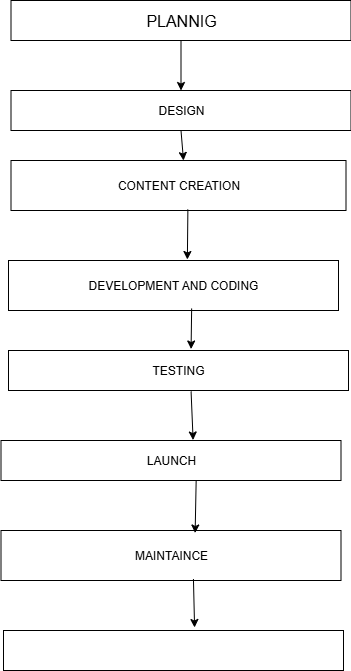

The diagram above was exported from draw.io. Its source (the exported page's mxGraphModel, read from the mxfile embedded in the PNG):
<mxGraphModel dx="1345" dy="731" grid="1" gridSize="10" guides="1" tooltips="1" connect="1" arrows="1" fold="1" page="1" pageScale="1" pageWidth="850" pageHeight="1100" math="0" shadow="0">
  <root>
    <mxCell id="0" />
    <mxCell id="1" parent="0" />
    <mxCell id="CneWHuWW-bjUfJwJAv3k-1" value="&lt;font size=&quot;3&quot;&gt;PLANNIG&lt;/font&gt;" style="rounded=0;whiteSpace=wrap;html=1;" vertex="1" parent="1">
      <mxGeometry x="227.5" y="20" width="340" height="40" as="geometry" />
    </mxCell>
    <mxCell id="CneWHuWW-bjUfJwJAv3k-2" value="DESIGN" style="rounded=0;whiteSpace=wrap;html=1;" vertex="1" parent="1">
      <mxGeometry x="227.5" y="110" width="340" height="40" as="geometry" />
    </mxCell>
    <mxCell id="CneWHuWW-bjUfJwJAv3k-3" value="CONTENT CREATION" style="rounded=0;whiteSpace=wrap;html=1;" vertex="1" parent="1">
      <mxGeometry x="227.5" y="180" width="335" height="50" as="geometry" />
    </mxCell>
    <mxCell id="CneWHuWW-bjUfJwJAv3k-4" value="DEVELOPMENT AND CODING" style="rounded=0;whiteSpace=wrap;html=1;" vertex="1" parent="1">
      <mxGeometry x="225" y="280" width="330" height="50" as="geometry" />
    </mxCell>
    <mxCell id="CneWHuWW-bjUfJwJAv3k-5" value="TESTING" style="rounded=0;whiteSpace=wrap;html=1;" vertex="1" parent="1">
      <mxGeometry x="225" y="370" width="340" height="40" as="geometry" />
    </mxCell>
    <mxCell id="CneWHuWW-bjUfJwJAv3k-6" value="LAUNCH" style="rounded=0;whiteSpace=wrap;html=1;" vertex="1" parent="1">
      <mxGeometry x="217.5" y="460" width="340" height="40" as="geometry" />
    </mxCell>
    <mxCell id="CneWHuWW-bjUfJwJAv3k-7" value="MAINTAINCE" style="rounded=0;whiteSpace=wrap;html=1;" vertex="1" parent="1">
      <mxGeometry x="217.5" y="550" width="340" height="50" as="geometry" />
    </mxCell>
    <mxCell id="CneWHuWW-bjUfJwJAv3k-8" value="" style="rounded=0;whiteSpace=wrap;html=1;" vertex="1" parent="1">
      <mxGeometry x="220" y="650" width="340" height="40" as="geometry" />
    </mxCell>
    <mxCell id="CneWHuWW-bjUfJwJAv3k-10" value="" style="endArrow=classic;html=1;rounded=0;exitX=0.5;exitY=1;exitDx=0;exitDy=0;" edge="1" parent="1" source="CneWHuWW-bjUfJwJAv3k-2">
      <mxGeometry width="50" height="50" relative="1" as="geometry">
        <mxPoint x="350" y="200" as="sourcePoint" />
        <mxPoint x="400" y="180" as="targetPoint" />
      </mxGeometry>
    </mxCell>
    <mxCell id="CneWHuWW-bjUfJwJAv3k-12" value="" style="endArrow=classic;html=1;rounded=0;entryX=0.542;entryY=-0.02;entryDx=0;entryDy=0;entryPerimeter=0;exitX=0.528;exitY=0.98;exitDx=0;exitDy=0;exitPerimeter=0;" edge="1" parent="1" source="CneWHuWW-bjUfJwJAv3k-3" target="CneWHuWW-bjUfJwJAv3k-4">
      <mxGeometry width="50" height="50" relative="1" as="geometry">
        <mxPoint x="340" y="280" as="sourcePoint" />
        <mxPoint x="390" y="230" as="targetPoint" />
      </mxGeometry>
    </mxCell>
    <mxCell id="CneWHuWW-bjUfJwJAv3k-16" value="" style="endArrow=classic;html=1;rounded=0;entryX=0.565;entryY=-0.012;entryDx=0;entryDy=0;entryPerimeter=0;exitX=0.537;exitY=1.025;exitDx=0;exitDy=0;exitPerimeter=0;" edge="1" parent="1" source="CneWHuWW-bjUfJwJAv3k-5" target="CneWHuWW-bjUfJwJAv3k-6">
      <mxGeometry width="50" height="50" relative="1" as="geometry">
        <mxPoint x="412" y="390" as="sourcePoint" />
        <mxPoint x="500" y="390" as="targetPoint" />
      </mxGeometry>
    </mxCell>
    <mxCell id="CneWHuWW-bjUfJwJAv3k-17" value="" style="endArrow=classic;html=1;rounded=0;exitX=0.574;exitY=1;exitDx=0;exitDy=0;exitPerimeter=0;entryX=0.571;entryY=0.05;entryDx=0;entryDy=0;entryPerimeter=0;" edge="1" parent="1" source="CneWHuWW-bjUfJwJAv3k-6" target="CneWHuWW-bjUfJwJAv3k-7">
      <mxGeometry width="50" height="50" relative="1" as="geometry">
        <mxPoint x="350" y="530" as="sourcePoint" />
        <mxPoint x="410" y="520" as="targetPoint" />
      </mxGeometry>
    </mxCell>
    <mxCell id="CneWHuWW-bjUfJwJAv3k-18" value="" style="endArrow=classic;html=1;rounded=0;entryX=0.562;entryY=-0.075;entryDx=0;entryDy=0;entryPerimeter=0;exitX=0.566;exitY=0.97;exitDx=0;exitDy=0;exitPerimeter=0;" edge="1" parent="1" source="CneWHuWW-bjUfJwJAv3k-7" target="CneWHuWW-bjUfJwJAv3k-8">
      <mxGeometry width="50" height="50" relative="1" as="geometry">
        <mxPoint x="290" y="630" as="sourcePoint" />
        <mxPoint x="340" y="580" as="targetPoint" />
      </mxGeometry>
    </mxCell>
    <mxCell id="CneWHuWW-bjUfJwJAv3k-19" value="" style="endArrow=classic;html=1;rounded=0;entryX=0.5;entryY=0;entryDx=0;entryDy=0;exitX=0.5;exitY=1;exitDx=0;exitDy=0;" edge="1" parent="1" source="CneWHuWW-bjUfJwJAv3k-1" target="CneWHuWW-bjUfJwJAv3k-2">
      <mxGeometry width="50" height="50" relative="1" as="geometry">
        <mxPoint x="400" y="400" as="sourcePoint" />
        <mxPoint x="450" y="350" as="targetPoint" />
      </mxGeometry>
    </mxCell>
    <mxCell id="CneWHuWW-bjUfJwJAv3k-20" value="" style="endArrow=classic;html=1;rounded=0;entryX=0.537;entryY=-0.037;entryDx=0;entryDy=0;entryPerimeter=0;exitX=0.555;exitY=0.96;exitDx=0;exitDy=0;exitPerimeter=0;" edge="1" parent="1" source="CneWHuWW-bjUfJwJAv3k-4" target="CneWHuWW-bjUfJwJAv3k-5">
      <mxGeometry width="50" height="50" relative="1" as="geometry">
        <mxPoint x="408" y="340" as="sourcePoint" />
        <mxPoint x="450" y="350" as="targetPoint" />
      </mxGeometry>
    </mxCell>
  </root>
</mxGraphModel>